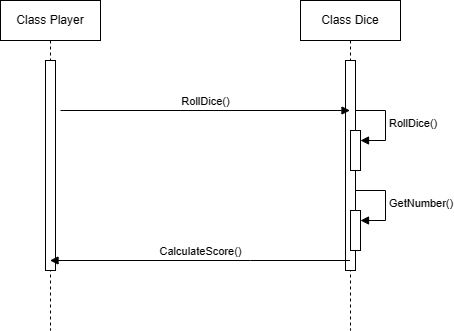

The diagram above was exported from draw.io. Its source (the exported page's mxGraphModel, read from the mxfile embedded in the PNG):
<mxGraphModel dx="825" dy="491" grid="1" gridSize="10" guides="1" tooltips="1" connect="1" arrows="1" fold="1" page="1" pageScale="1" pageWidth="827" pageHeight="1169" math="0" shadow="0">
  <root>
    <mxCell id="0" />
    <mxCell id="1" parent="0" />
    <mxCell id="lqmAnfot7Rp0svl-0gEr-1" value="Class Dice" style="shape=umlLifeline;perimeter=lifelinePerimeter;whiteSpace=wrap;html=1;container=1;dropTarget=0;collapsible=0;recursiveResize=0;outlineConnect=0;portConstraint=eastwest;newEdgeStyle={&quot;curved&quot;:0,&quot;rounded&quot;:0};" vertex="1" parent="1">
      <mxGeometry x="430" y="90" width="100" height="330" as="geometry" />
    </mxCell>
    <mxCell id="lqmAnfot7Rp0svl-0gEr-2" value="" style="html=1;points=[[0,0,0,0,5],[0,1,0,0,-5],[1,0,0,0,5],[1,1,0,0,-5]];perimeter=orthogonalPerimeter;outlineConnect=0;targetShapes=umlLifeline;portConstraint=eastwest;newEdgeStyle={&quot;curved&quot;:0,&quot;rounded&quot;:0};" vertex="1" parent="lqmAnfot7Rp0svl-0gEr-1">
      <mxGeometry x="45" y="60" width="10" height="210" as="geometry" />
    </mxCell>
    <mxCell id="lqmAnfot7Rp0svl-0gEr-8" value="" style="html=1;points=[[0,0,0,0,5],[0,1,0,0,-5],[1,0,0,0,5],[1,1,0,0,-5]];perimeter=orthogonalPerimeter;outlineConnect=0;targetShapes=umlLifeline;portConstraint=eastwest;newEdgeStyle={&quot;curved&quot;:0,&quot;rounded&quot;:0};" vertex="1" parent="lqmAnfot7Rp0svl-0gEr-1">
      <mxGeometry x="50" y="210" width="10" height="40" as="geometry" />
    </mxCell>
    <mxCell id="lqmAnfot7Rp0svl-0gEr-9" value="GetNumber()" style="html=1;align=left;spacingLeft=2;endArrow=block;rounded=0;edgeStyle=orthogonalEdgeStyle;curved=0;rounded=0;" edge="1" target="lqmAnfot7Rp0svl-0gEr-8" parent="lqmAnfot7Rp0svl-0gEr-1">
      <mxGeometry relative="1" as="geometry">
        <mxPoint x="55" y="190" as="sourcePoint" />
        <Array as="points">
          <mxPoint x="85" y="220" />
        </Array>
      </mxGeometry>
    </mxCell>
    <mxCell id="lqmAnfot7Rp0svl-0gEr-3" value="RollDice()" style="html=1;verticalAlign=bottom;endArrow=block;curved=0;rounded=0;" edge="1" parent="1" target="lqmAnfot7Rp0svl-0gEr-1">
      <mxGeometry width="80" relative="1" as="geometry">
        <mxPoint x="190" y="200" as="sourcePoint" />
        <mxPoint x="270" y="200" as="targetPoint" />
      </mxGeometry>
    </mxCell>
    <mxCell id="lqmAnfot7Rp0svl-0gEr-4" value="" style="html=1;points=[[0,0,0,0,5],[0,1,0,0,-5],[1,0,0,0,5],[1,1,0,0,-5]];perimeter=orthogonalPerimeter;outlineConnect=0;targetShapes=umlLifeline;portConstraint=eastwest;newEdgeStyle={&quot;curved&quot;:0,&quot;rounded&quot;:0};" vertex="1" parent="1">
      <mxGeometry x="480" y="220" width="10" height="40" as="geometry" />
    </mxCell>
    <mxCell id="lqmAnfot7Rp0svl-0gEr-5" value="RollDice()" style="html=1;align=left;spacingLeft=2;endArrow=block;rounded=0;edgeStyle=orthogonalEdgeStyle;curved=0;rounded=0;" edge="1" parent="1" target="lqmAnfot7Rp0svl-0gEr-4">
      <mxGeometry relative="1" as="geometry">
        <mxPoint x="485" y="200" as="sourcePoint" />
        <Array as="points">
          <mxPoint x="515" y="230" />
        </Array>
      </mxGeometry>
    </mxCell>
    <mxCell id="lqmAnfot7Rp0svl-0gEr-6" value="Class Player" style="shape=umlLifeline;perimeter=lifelinePerimeter;whiteSpace=wrap;html=1;container=1;dropTarget=0;collapsible=0;recursiveResize=0;outlineConnect=0;portConstraint=eastwest;newEdgeStyle={&quot;curved&quot;:0,&quot;rounded&quot;:0};" vertex="1" parent="1">
      <mxGeometry x="130" y="90" width="100" height="330" as="geometry" />
    </mxCell>
    <mxCell id="lqmAnfot7Rp0svl-0gEr-7" value="" style="html=1;points=[[0,0,0,0,5],[0,1,0,0,-5],[1,0,0,0,5],[1,1,0,0,-5]];perimeter=orthogonalPerimeter;outlineConnect=0;targetShapes=umlLifeline;portConstraint=eastwest;newEdgeStyle={&quot;curved&quot;:0,&quot;rounded&quot;:0};" vertex="1" parent="lqmAnfot7Rp0svl-0gEr-6">
      <mxGeometry x="45" y="60" width="10" height="210" as="geometry" />
    </mxCell>
    <mxCell id="lqmAnfot7Rp0svl-0gEr-10" value="CalculateScore()" style="html=1;verticalAlign=bottom;endArrow=block;curved=0;rounded=0;" edge="1" parent="1" source="lqmAnfot7Rp0svl-0gEr-1" target="lqmAnfot7Rp0svl-0gEr-6">
      <mxGeometry width="80" relative="1" as="geometry">
        <mxPoint x="340" y="340" as="sourcePoint" />
        <mxPoint x="420" y="340" as="targetPoint" />
        <Array as="points">
          <mxPoint x="380" y="350" />
        </Array>
      </mxGeometry>
    </mxCell>
  </root>
</mxGraphModel>